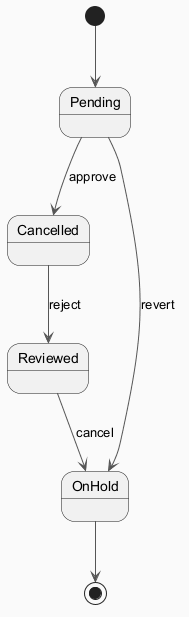

The diagram above was rendered by PlantUML. Its source (embedded in the PNG):
@startuml
skinparam backgroundColor #FAFAFA
skinparam classBackgroundColor #FFF3E0
skinparam classBorderColor #E65100
skinparam ArrowColor #555555
[*] --> Pending
Pending --> Cancelled : approve
Cancelled --> Reviewed : reject
Reviewed --> OnHold : cancel
Pending --> OnHold : revert
OnHold --> [*]
@enduml